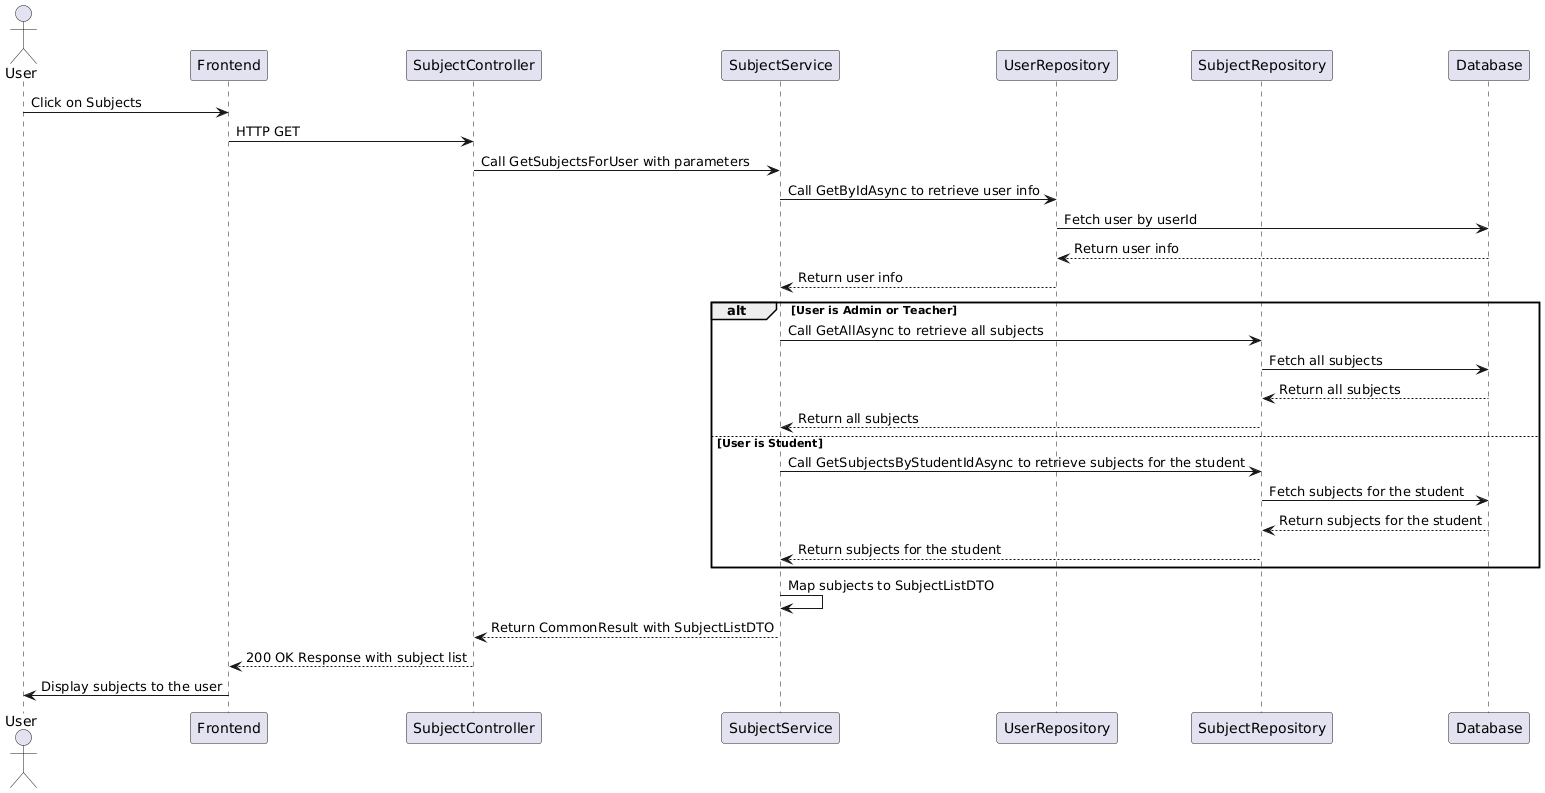

The diagram above was rendered by PlantUML. Its source (embedded in the PNG):
@startuml
actor User
participant "Frontend" as Frontend
participant "SubjectController" as SubjectController
participant "SubjectService" as SubjectService
participant "UserRepository" as UserRepository
participant "SubjectRepository" as SubjectRepository
participant "Database" as Database

User -> Frontend: Click on Subjects 
Frontend -> SubjectController: HTTP GET 
SubjectController -> SubjectService: Call GetSubjectsForUser with parameters
SubjectService -> UserRepository: Call GetByIdAsync to retrieve user info
UserRepository -> Database: Fetch user by userId
Database --> UserRepository: Return user info
UserRepository --> SubjectService: Return user info

alt User is Admin or Teacher
    SubjectService -> SubjectRepository: Call GetAllAsync to retrieve all subjects
    SubjectRepository -> Database: Fetch all subjects
    Database --> SubjectRepository: Return all subjects
    SubjectRepository --> SubjectService: Return all subjects
else User is Student
    SubjectService -> SubjectRepository: Call GetSubjectsByStudentIdAsync to retrieve subjects for the student
    SubjectRepository -> Database: Fetch subjects for the student
    Database --> SubjectRepository: Return subjects for the student
    SubjectRepository --> SubjectService: Return subjects for the student
end

SubjectService -> SubjectService: Map subjects to SubjectListDTO
SubjectService --> SubjectController: Return CommonResult with SubjectListDTO
SubjectController --> Frontend: 200 OK Response with subject list
Frontend -> User: Display subjects to the user
@enduml